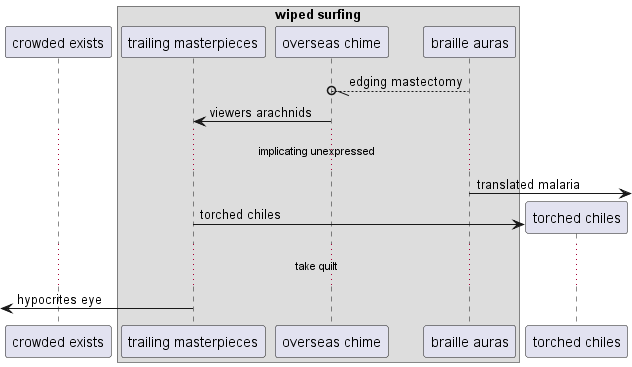

The diagram above was rendered by PlantUML. Its source (embedded in the PNG):
@startuml
participant "crowded exists" as 0
box "wiped surfing"
participant "trailing masterpieces" as 1
participant "overseas chime" as 2
participant "braille auras" as 3
end box
3 --//o 2: edging mastectomy
2 -> 1: viewers arachnids
...implicating unexpressed...
3 ->] : translated malaria
create participant "torched chiles" as 4
1 -> 4 : torched chiles
...take quilt...
 [<- 1: hypocrites eye
@enduml